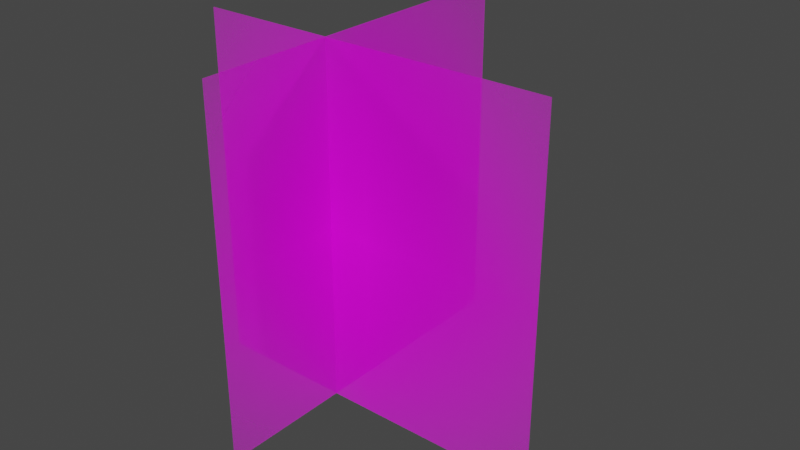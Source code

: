 # Source: NEW_trash1_model.blend  (saved by Blender 3.6.13; exported with 4.5.12 LTS)
import bpy
from mathutils import Matrix  # noqa: F401  (used for matrix-valued properties, if any)

bpy.ops.wm.read_factory_settings(use_empty=True)
scene = bpy.context.scene
scene.name = 'Scene'

# ---- images (referenced by path relative to the original .blend; pixels are not part of the script)
import os
ASSET_DIR = os.environ.get("B2B_ASSET_DIR", "")  # directory of the original .blend (textures are referenced by path, not embedded)
HERE = os.path.dirname(os.path.abspath(__file__))  # packed textures are extracted next to this script under _unpacked/

def load_image(name, relpath, width, height, colorspace="sRGB"):
    """Load a texture the original file referenced (path relative to the .blend, or extracted next to this script)."""
    p = next((c for c in (os.path.join(HERE, relpath), os.path.join(ASSET_DIR, relpath)) if relpath and os.path.exists(c)), "")
    if p:
        img = bpy.data.images.load(p, check_existing=True)
        img.name = name
    else:  # same state as the original file: an image datablock whose file is absent (Cycles renders it pink)
        img = bpy.data.images.new(name, width, height)
        img.source = "FILE"
        img.filepath = "//" + (relpath or name)
    img.colorspace_settings.name = colorspace
    return img
img_trash1_material_png = load_image('trash1_material.png', 'trash1_material.png', 1024, 1024, 'sRGB')
img_trash1_material_png_001 = load_image('trash1_material.png.001', 'trash1_material.png', 1024, 1024, 'sRGB')

# ---- materials (node trees are filled in below, after node groups)
mat_trash1_material = bpy.data.materials.new('trash1_material')
mat_trash1_material.surface_render_method = 'BLENDED'
mat_trash1_material.blend_method = 'BLEND'
mat_trash1_material_001 = bpy.data.materials.new('trash1_material.001')
mat_trash1_material_001.surface_render_method = 'BLENDED'
mat_trash1_material_001.blend_method = 'BLEND'

# ---- material node trees
mat_trash1_material.use_nodes = True; mat_trash1_material.node_tree.nodes.clear()
_N = mat_trash1_material.node_tree.nodes; _L = mat_trash1_material.node_tree.links
n0 = _N.new('ShaderNodeOutputMaterial'); n0.name = 'Material Output'; n0.location = (300, 300)
n1 = _N.new('ShaderNodeTexImage'); n1.name = 'Image Texture'; n1.location = (-200, 300)
n1.image = img_trash1_material_png
n1.extension = 'CLIP'
n2 = _N.new('ShaderNodeBsdfPrincipled'); n2.name = 'Principled BSDF'; n2.location = (0, 300)
n2.distribution = 'GGX'
n2.subsurface_method = 'RANDOM_WALK_SKIN'
n2.inputs[3].default_value = 1.45
n2.inputs[27].default_value = (0.0, 0.0, 0.0, 1.0)
n2.inputs[28].default_value = 1.0
_L.new(n1.outputs[0], n2.inputs[0])
_L.new(n1.outputs[1], n2.inputs[4])
_L.new(n2.outputs[0], n0.inputs[0])
n0.is_active_output = True
mat_trash1_material_001.use_nodes = True; mat_trash1_material_001.node_tree.nodes.clear()
_N = mat_trash1_material_001.node_tree.nodes; _L = mat_trash1_material_001.node_tree.links
n0 = _N.new('ShaderNodeOutputMaterial'); n0.name = 'Material Output'; n0.location = (300, 300)
n1 = _N.new('ShaderNodeTexImage'); n1.name = 'Image Texture'; n1.location = (-200, 300)
n1.image = img_trash1_material_png_001
n1.extension = 'CLIP'
n2 = _N.new('ShaderNodeBsdfPrincipled'); n2.name = 'Principled BSDF'; n2.location = (0, 300)
n2.distribution = 'GGX'
n2.subsurface_method = 'RANDOM_WALK_SKIN'
n2.inputs[3].default_value = 1.45
n2.inputs[27].default_value = (0.0, 0.0, 0.0, 1.0)
n2.inputs[28].default_value = 1.0
_L.new(n1.outputs[0], n2.inputs[0])
_L.new(n1.outputs[1], n2.inputs[4])
_L.new(n2.outputs[0], n0.inputs[0])
n0.is_active_output = True

# ---- world
world_world = bpy.data.worlds.new('World'); scene.world = world_world
world_world.use_nodes = True; world_world.node_tree.nodes.clear()
_N = world_world.node_tree.nodes; _L = world_world.node_tree.links
n0 = _N.new('ShaderNodeOutputWorld'); n0.name = 'World Output'; n0.location = (300, 300)
n1 = _N.new('ShaderNodeBackground'); n1.name = 'Background'; n1.location = (10, 300)
n1.inputs[0].default_value = (0.05088, 0.05088, 0.05088, 1.0)
_L.new(n1.outputs[0], n0.inputs[0])
n0.is_active_output = True
world_world.color = (0.05088, 0.05088, 0.05088)
world_world.use_sun_shadow = False
world_world.sun_shadow_jitter_overblur = 0.0

# ---- meshes
me_trash1_material = bpy.data.meshes.new('trash1_material')
me_trash1_material.from_pydata([(-0.3822, -0.5, -0.001285), (0.6178, -0.5, -0.001285), (-0.3822, 0.5, -0.001285), (0.6178, 0.5, -0.001285), (-0.3822, -0.5, 0.001285), (0.6178, -0.5, 0.001285), (-0.3822, 0.5, 0.001285), (0.6178, 0.5, 0.001285)], [], [(0, 2, 3, 1), (4, 5, 7, 6), (3, 2, 6, 7), (0, 1, 5, 4), (1, 3, 7, 5), (2, 0, 4, 6)])
_uv = me_trash1_material.uv_layers.new(name='UVMap')
_uv.uv.foreach_set('vector', [0.0, 0.0, 0.0, 1.0, 1.0, 1.0, 1.0, 0.0, 0.0, 0.0, 1.0, 0.0, 1.0, 1.0, 0.0, 1.0, 1.0, 1.0, 0.0, 1.0, 0.0, 1.0, 1.0, 1.0, 0.0, 0.0, 1.0, 0.0, 1.0, 0.0, 0.0, 0.0, 1.0, 0.0, 1.0, 1.0, 1.0, 1.0, 1.0, 0.0, 0.0, 1.0, 0.0, 0.0, 0.0, 0.0, 0.0, 1.0])
me_trash1_material.materials.append(mat_trash1_material)
me_trash1_material.update()
me_trash1_material_001 = bpy.data.meshes.new('trash1_material.001')
me_trash1_material_001.from_pydata([(-0.3718, -0.5, -0.001285), (0.6282, -0.5, -0.001285), (-0.3718, 0.5, -0.001285), (0.6282, 0.5, -0.001285), (-0.3718, -0.5, 0.001285), (0.6282, -0.5, 0.001285), (-0.3718, 0.5, 0.001285), (0.6282, 0.5, 0.001285)], [], [(0, 2, 3, 1), (4, 5, 7, 6), (3, 2, 6, 7), (0, 1, 5, 4), (1, 3, 7, 5), (2, 0, 4, 6)])
_uv = me_trash1_material_001.uv_layers.new(name='UVMap')
_uv.uv.foreach_set('vector', [0.0, 0.0, 0.0, 1.0, 1.0, 1.0, 1.0, 0.0, 0.0, 0.0, 1.0, 0.0, 1.0, 1.0, 0.0, 1.0, 1.0, 1.0, 0.0, 1.0, 0.0, 1.0, 1.0, 1.0, 0.0, 0.0, 1.0, 0.0, 1.0, 0.0, 0.0, 0.0, 1.0, 0.0, 1.0, 1.0, 1.0, 1.0, 1.0, 0.0, 0.0, 1.0, 0.0, 0.0, 0.0, 0.0, 0.0, 1.0])
me_trash1_material_001.materials.append(mat_trash1_material_001)
me_trash1_material_001.update()

# ---- objects
ob_trash1_material = bpy.data.objects.new('trash1_material', me_trash1_material)
ob_trash1_material_001 = bpy.data.objects.new('trash1_material.001', me_trash1_material_001)

# ---- transforms, parenting, visibility, modifiers, constraints
ob_trash1_material.location = (0.0, 0.0, 0.0)
ob_trash1_material.rotation_euler = (1.571, 2.22e-16, 2.22e-16)
ob_trash1_material_001.location = (0.0, 0.0, 0.0)
ob_trash1_material_001.rotation_euler = (1.571, 2.22e-16, 1.571)

# ---- collection membership
scene.collection.objects.link(ob_trash1_material)
scene.collection.objects.link(ob_trash1_material_001)

# ---- scene / render settings (as saved in the file)
scene.frame_start = 1; scene.frame_end = 250; scene.frame_set(0)
scene.render.engine = 'BLENDER_EEVEE_NEXT'
scene.cycles.sampling_pattern = 'TABULATED_SOBOL'
scene.view_settings.view_transform = 'Filmic'
bpy.context.view_layer.update()

# ---- added for rendering (the .blend has no active camera and no usable light): camera, sun
cam_auto = bpy.data.cameras.new('AutoCamera')
cam_auto.lens = 50.0
cam_auto.sensor_width = 36.0
cam_auto.clip_end = 1000.0
ob_auto_camera = bpy.data.objects.new('AutoCamera', cam_auto)
scene.collection.objects.link(ob_auto_camera)
ob_auto_camera.location = (1.72029, -1.79483, 1.28203)
ob_auto_camera.rotation_euler = (1.09748, -7.21219e-08, 0.694738)
scene.camera = ob_auto_camera
light_auto_sun = bpy.data.lights.new('AutoSun', 'SUN')
light_auto_sun.energy = 3.0
light_auto_sun.angle = 0.0523599
ob_auto_sun = bpy.data.objects.new('AutoSun', light_auto_sun)
scene.collection.objects.link(ob_auto_sun)
ob_auto_sun.rotation_euler = (0.872665, 0.174533, 0.523599)
bpy.context.view_layer.update()
